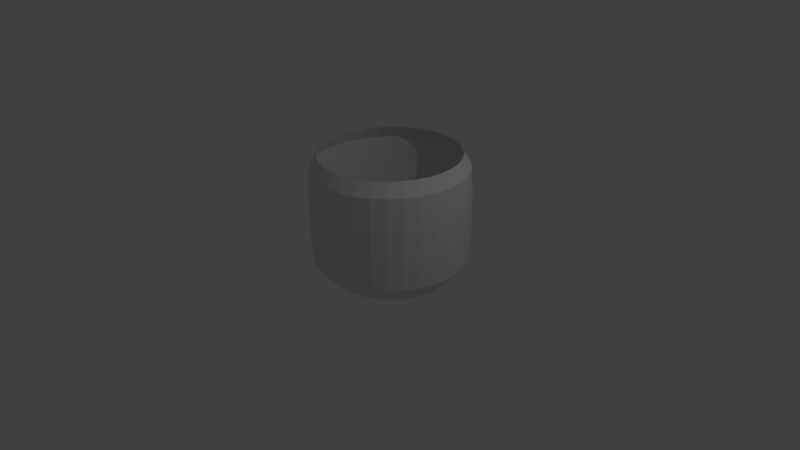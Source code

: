 # Source: cup.blend  (saved by Blender 2.76.0; exported with 4.5.12 LTS)
import bpy
from mathutils import Matrix  # noqa: F401  (used for matrix-valued properties, if any)

bpy.ops.wm.read_factory_settings(use_empty=True)
scene = bpy.context.scene
scene.name = 'Scene'

# ---- collections
col_collection_1 = bpy.data.collections.new('Collection 1'); scene.collection.children.link(col_collection_1)
col_collection_8 = bpy.data.collections.new('Collection 8'); scene.collection.children.link(col_collection_8)

# ---- world
world_world = bpy.data.worlds.new('World'); scene.world = world_world
world_world.color = (0.05088, 0.05088, 0.05088)
world_world.use_sun_shadow = False
world_world.sun_shadow_jitter_overblur = 0.0
world_world.cycles.sampling_method = 'MANUAL'
world_world.cycles.sample_map_resolution = 256

# ---- cameras
cam_camera = bpy.data.cameras.new('Camera')
cam_camera.clip_end = 100.0
cam_camera.lens = 35.0
cam_camera.sensor_width = 32.0
cam_camera.sensor_height = 18.0
cam_camera.ortho_scale = 7.314
cam_camera.dof.focus_distance = 0.0

# ---- lights
light_lamp = bpy.data.lights.new('Lamp', 'POINT')
light_lamp.transmission_factor = 0.0
light_lamp.cutoff_distance = 30.0
light_lamp.energy = 100.0
light_lamp.shadow_buffer_clip_start = 1.001
light_lamp.shadow_soft_size = 0.1
light_lamp.shadow_maximum_resolution = 0.006
light_lamp.use_absolute_resolution = True
light_lamp.cycles.use_multiple_importance_sampling = False

# ---- meshes
me_cylinder = bpy.data.meshes.new('Cylinder')
me_cylinder.from_pydata([(0.0, 0.0, -0.8), (0.0, 1.0, -0.5647), (0.0, 0.8, -0.8), (1.187e-08, 0.9, 0.8068), (0.1561, 0.7846, -0.8), (0.1756, 0.8827, 0.8068), (0.3061, 0.7391, -0.8), (0.3444, 0.8315, 0.8068), (0.4445, 0.6652, -0.8), (0.5, 0.7483, 0.8068), (0.5657, 0.5657, -0.8), (0.6364, 0.6364, 0.8068), (0.6652, 0.4445, -0.8), (0.7483, 0.5, 0.8068), (0.7391, 0.3061, -0.8), (0.8315, 0.3444, 0.8068), (0.7846, 0.1561, -0.8), (0.8827, 0.1756, 0.8068), (0.8, 6.04e-08, -0.8), (0.9, 9.645e-08, 0.8068), (0.7846, -0.1561, -0.8), (0.8827, -0.1756, 0.8068), (0.7391, -0.3061, -0.8), (0.8315, -0.3444, 0.8068), (0.6652, -0.4445, -0.8), (0.7483, -0.5, 0.8068), (0.5657, -0.5657, -0.8), (0.6364, -0.6364, 0.8068), (0.4445, -0.6652, -0.8), (0.5, -0.7483, 0.8068), (0.3061, -0.7391, -0.8), (0.3444, -0.8315, 0.8068), (0.1561, -0.7846, -0.8), (0.1756, -0.8827, 0.8068), (-2.607e-07, -0.8, -0.8), (-2.814e-07, -0.9, 0.8068), (-0.1561, -0.7846, -0.8), (-0.1756, -0.8827, 0.8068), (-0.3061, -0.7391, -0.8), (-0.3444, -0.8315, 0.8068), (-0.4445, -0.6652, -0.8), (-0.5, -0.7483, 0.8068), (-0.5657, -0.5657, -0.8), (-0.6364, -0.6364, 0.8068), (-0.6652, -0.4445, -0.8), (-0.7483, -0.5, 0.8068), (-0.7391, -0.3061, -0.8), (-0.8315, -0.3444, 0.8068), (-0.7846, -0.1561, -0.8), (-0.8827, -0.1756, 0.8068), (-0.8, 7.725e-07, -0.8), (-0.9, 8.975e-07, 0.8068), (-0.7846, 0.1561, -0.8), (-0.8827, 0.1756, 0.8068), (-0.7391, 0.3061, -0.8), (-0.8315, 0.3444, 0.8068), (-0.6652, 0.4445, -0.8), (-0.7483, 0.5, 0.8068), (-0.5657, 0.5657, -0.8), (-0.6364, 0.6364, 0.8068), (-0.4445, 0.6652, -0.8), (-0.5, 0.7483, 0.8068), (-0.3061, 0.7391, -0.8), (-0.3444, 0.8315, 0.8068), (-0.1561, 0.7846, -0.8), (-0.1756, 0.8827, 0.8068), (-1.071e-09, 1.02, -0.1687), (-1.071e-09, 1.02, 0.2393), (0.0, 1.0, 0.6353), (0.1951, 0.9808, 0.6353), (0.199, 1.0, 0.2393), (0.199, 1.0, -0.1687), (0.1951, 0.9808, -0.5647), (0.3827, 0.9239, 0.6353), (0.3903, 0.9424, 0.2393), (0.3903, 0.9424, -0.1687), (0.3827, 0.9239, -0.5647), (0.5556, 0.8315, 0.6353), (0.5667, 0.8481, 0.2393), (0.5667, 0.8481, -0.1687), (0.5556, 0.8315, -0.5647), (0.7071, 0.7071, 0.6353), (0.7212, 0.7212, 0.2393), (0.7212, 0.7212, -0.1687), (0.7071, 0.7071, -0.5647), (0.8315, 0.5556, 0.6353), (0.8481, 0.5667, 0.2393), (0.8481, 0.5667, -0.1687), (0.8315, 0.5556, -0.5647), (0.9239, 0.3827, 0.6353), (0.9424, 0.3903, 0.2393), (0.9424, 0.3903, -0.1687), (0.9239, 0.3827, -0.5647), (0.9808, 0.1951, 0.6353), (1.0, 0.199, 0.2393), (1.0, 0.199, -0.1687), (0.9808, 0.1951, -0.5647), (1.0, 7.55e-08, 0.6353), (1.02, 7.064e-08, 0.2393), (1.02, 7.064e-08, -0.1687), (1.0, 7.55e-08, -0.5647), (0.9808, -0.1951, 0.6353), (1.0, -0.199, 0.2393), (1.0, -0.199, -0.1687), (0.9808, -0.1951, -0.5647), (0.9239, -0.3827, 0.6353), (0.9424, -0.3903, 0.2393), (0.9424, -0.3903, -0.1687), (0.9239, -0.3827, -0.5647), (0.8315, -0.5556, 0.6353), (0.8481, -0.5667, 0.2393), (0.8481, -0.5667, -0.1687), (0.8315, -0.5556, -0.5647), (0.7071, -0.7071, 0.6353), (0.7212, -0.7212, 0.2393), (0.7212, -0.7212, -0.1687), (0.7071, -0.7071, -0.5647), (0.5556, -0.8315, 0.6353), (0.5667, -0.8481, 0.2393), (0.5667, -0.8481, -0.1687), (0.5556, -0.8315, -0.5647), (0.3827, -0.9239, 0.6353), (0.3903, -0.9424, 0.2393), (0.3903, -0.9424, -0.1687), (0.3827, -0.9239, -0.5647), (0.1951, -0.9808, 0.6353), (0.199, -1.0, 0.2393), (0.199, -1.0, -0.1687), (0.1951, -0.9808, -0.5647), (-3.258e-07, -1.0, 0.6353), (-3.334e-07, -1.02, 0.2393), (-3.334e-07, -1.02, -0.1687), (-3.258e-07, -1.0, -0.5647), (-0.1951, -0.9808, 0.6353), (-0.199, -1.0, 0.2393), (-0.199, -1.0, -0.1687), (-0.1951, -0.9808, -0.5647), (-0.3827, -0.9239, 0.6353), (-0.3903, -0.9424, 0.2393), (-0.3903, -0.9424, -0.1687), (-0.3827, -0.9239, -0.5647), (-0.5556, -0.8315, 0.6353), (-0.5667, -0.8481, 0.2393), (-0.5667, -0.8481, -0.1687), (-0.5556, -0.8315, -0.5647), (-0.7071, -0.7071, 0.6353), (-0.7212, -0.7212, 0.2393), (-0.7212, -0.7212, -0.1687), (-0.7071, -0.7071, -0.5647), (-0.8315, -0.5556, 0.6353), (-0.8481, -0.5667, 0.2393), (-0.8481, -0.5667, -0.1687), (-0.8315, -0.5556, -0.5647), (-0.9239, -0.3827, 0.6353), (-0.9424, -0.3903, 0.2393), (-0.9424, -0.3903, -0.1687), (-0.9239, -0.3827, -0.5647), (-0.9808, -0.1951, 0.6353), (-1.0, -0.199, 0.2393), (-1.0, -0.199, -0.1687), (-0.9808, -0.1951, -0.5647), (-1.0, 9.656e-07, 0.6353), (-1.02, 9.785e-07, 0.2393), (-1.02, 9.785e-07, -0.1687), (-1.0, 9.656e-07, -0.5647), (-0.9808, 0.1951, 0.6353), (-1.0, 0.199, 0.2393), (-1.0, 0.199, -0.1687), (-0.9808, 0.1951, -0.5647), (-0.9239, 0.3827, 0.6353), (-0.9424, 0.3903, 0.2393), (-0.9424, 0.3903, -0.1687), (-0.9239, 0.3827, -0.5647), (-0.8315, 0.5556, 0.6353), (-0.8481, 0.5667, 0.2393), (-0.8481, 0.5667, -0.1687), (-0.8315, 0.5556, -0.5647), (-0.7071, 0.7071, 0.6353), (-0.7212, 0.7212, 0.2393), (-0.7212, 0.7212, -0.1687), (-0.7071, 0.7071, -0.5647), (-0.5556, 0.8315, 0.6353), (-0.5667, 0.8481, 0.2393), (-0.5667, 0.8481, -0.1687), (-0.5556, 0.8315, -0.5647), (-0.3827, 0.9239, 0.6353), (-0.3903, 0.9424, 0.2393), (-0.3903, 0.9424, -0.1687), (-0.3827, 0.9239, -0.5647), (-0.1951, 0.9808, 0.6353), (-0.199, 1.0, 0.2393), (-0.199, 1.0, -0.1687), (-0.1951, 0.9808, -0.5647)], [], [(0, 2, 4), (163, 162, 166, 167), (68, 3, 5, 69), (0, 4, 6), (164, 163, 167, 168), (69, 5, 7, 73), (0, 6, 8), (50, 164, 168, 52), (73, 7, 9, 77), (0, 8, 10), (166, 165, 169, 170), (77, 9, 11, 81), (0, 10, 12), (167, 166, 170, 171), (81, 11, 13, 85), (0, 12, 14), (168, 167, 171, 172), (85, 13, 15, 89), (0, 14, 16), (52, 168, 172, 54), (89, 15, 17, 93), (0, 16, 18), (170, 169, 173, 174), (93, 17, 19, 97), (0, 18, 20), (171, 170, 174, 175), (97, 19, 21, 101), (0, 20, 22), (172, 171, 175, 176), (101, 21, 23, 105), (0, 22, 24), (54, 172, 176, 56), (105, 23, 25, 109), (0, 24, 26), (174, 173, 177, 178), (109, 25, 27, 113), (0, 26, 28), (175, 174, 178, 179), (113, 27, 29, 117), (0, 28, 30), (176, 175, 179, 180), (117, 29, 31, 121), (0, 30, 32), (56, 176, 180, 58), (121, 31, 33, 125), (0, 32, 34), (178, 177, 181, 182), (125, 33, 35, 129), (0, 34, 36), (179, 178, 182, 183), (129, 35, 37, 133), (0, 36, 38), (180, 179, 183, 184), (133, 37, 39, 137), (0, 38, 40), (58, 180, 184, 60), (137, 39, 41, 141), (0, 40, 42), (182, 181, 185, 186), (141, 41, 43, 145), (0, 42, 44), (183, 182, 186, 187), (145, 43, 45, 149), (0, 44, 46), (184, 183, 187, 188), (149, 45, 47, 153), (0, 46, 48), (60, 184, 188, 62), (153, 47, 49, 157), (0, 48, 50), (186, 185, 189, 190), (157, 49, 51, 161), (0, 50, 52), (187, 186, 190, 191), (161, 51, 53, 165), (0, 52, 54), (188, 187, 191, 192), (165, 53, 55, 169), (0, 54, 56), (62, 188, 192, 64), (169, 55, 57, 173), (0, 56, 58), (190, 189, 68, 67), (173, 57, 59, 177), (0, 58, 60), (191, 190, 67, 66), (177, 59, 61, 181), (0, 60, 62), (192, 191, 66, 1), (181, 61, 63, 185), (0, 62, 64), (64, 192, 1, 2), (185, 63, 65, 189), (0, 64, 2), (162, 161, 165, 166), (189, 65, 3, 68), (48, 160, 164, 50), (160, 159, 163, 164), (159, 158, 162, 163), (158, 157, 161, 162), (46, 156, 160, 48), (156, 155, 159, 160), (155, 154, 158, 159), (154, 153, 157, 158), (44, 152, 156, 46), (152, 151, 155, 156), (151, 150, 154, 155), (150, 149, 153, 154), (42, 148, 152, 44), (148, 147, 151, 152), (147, 146, 150, 151), (146, 145, 149, 150), (40, 144, 148, 42), (144, 143, 147, 148), (143, 142, 146, 147), (142, 141, 145, 146), (38, 140, 144, 40), (140, 139, 143, 144), (139, 138, 142, 143), (138, 137, 141, 142), (36, 136, 140, 38), (136, 135, 139, 140), (135, 134, 138, 139), (134, 133, 137, 138), (34, 132, 136, 36), (132, 131, 135, 136), (131, 130, 134, 135), (130, 129, 133, 134), (32, 128, 132, 34), (128, 127, 131, 132), (127, 126, 130, 131), (126, 125, 129, 130), (30, 124, 128, 32), (124, 123, 127, 128), (123, 122, 126, 127), (122, 121, 125, 126), (28, 120, 124, 30), (120, 119, 123, 124), (119, 118, 122, 123), (118, 117, 121, 122), (26, 116, 120, 28), (116, 115, 119, 120), (115, 114, 118, 119), (114, 113, 117, 118), (24, 112, 116, 26), (112, 111, 115, 116), (111, 110, 114, 115), (110, 109, 113, 114), (22, 108, 112, 24), (108, 107, 111, 112), (107, 106, 110, 111), (106, 105, 109, 110), (20, 104, 108, 22), (104, 103, 107, 108), (103, 102, 106, 107), (102, 101, 105, 106), (18, 100, 104, 20), (100, 99, 103, 104), (99, 98, 102, 103), (98, 97, 101, 102), (16, 96, 100, 18), (96, 95, 99, 100), (95, 94, 98, 99), (94, 93, 97, 98), (14, 92, 96, 16), (92, 91, 95, 96), (91, 90, 94, 95), (90, 89, 93, 94), (12, 88, 92, 14), (88, 87, 91, 92), (87, 86, 90, 91), (86, 85, 89, 90), (10, 84, 88, 12), (84, 83, 87, 88), (83, 82, 86, 87), (82, 81, 85, 86), (8, 80, 84, 10), (80, 79, 83, 84), (79, 78, 82, 83), (78, 77, 81, 82), (6, 76, 80, 8), (76, 75, 79, 80), (75, 74, 78, 79), (74, 73, 77, 78), (4, 72, 76, 6), (72, 71, 75, 76), (71, 70, 74, 75), (70, 69, 73, 74), (2, 1, 72, 4), (1, 66, 71, 72), (66, 67, 70, 71), (67, 68, 69, 70)])
me_cylinder.use_remesh_preserve_volume = False
me_cylinder.use_remesh_preserve_attributes = False
me_cylinder.use_mirror_vertex_groups = False
me_cylinder.update()

# ---- curves / text
cu_nurbspath = bpy.data.curves.new('NurbsPath', 'CURVE')
cu_nurbspath.dimensions = '3D'
_sp = cu_nurbspath.splines.new('NURBS'); _sp.points.add(4)
_sp.points.foreach_set('co', [-2.0, 0.0, 0.0, 1.0, 0.7377, 1.675, -0.6066, 1.0, -0.5164, -0.7516, 0.7406, 1.0, 0.4269, -0.761, 0.4405, 1.0, 0.9899, -1.139, -0.2808, 1.0])
_sp.order_u = 5
_sp.order_v = 0
_sp.use_endpoint_u = True
cu_nurbspath.use_path = True
cu_nurbspath.use_path_clamp = True
cu_nurbspath.bevel_resolution = 0
cu_nurbspath.fill_mode = 'HALF'

# ---- objects
ob_cylinder = bpy.data.objects.new('Cylinder', me_cylinder)
ob_lamp = bpy.data.objects.new('Lamp', light_lamp)
ob_camera = bpy.data.objects.new('Camera', cam_camera)
ob_nurbspath = bpy.data.objects.new('NurbsPath', cu_nurbspath)

# ---- transforms, parenting, visibility, modifiers, constraints
ob_cylinder.location = (0.1516, 0.1743, 0.5927)
ob_cylinder.lineart.crease_threshold = 0.0
ob_lamp.location = (4.076, 1.005, 5.904)
ob_lamp.rotation_euler = (0.6503, 0.05522, 1.866)
ob_lamp.lock_rotations_4d = False
ob_lamp.empty_display_type = 'ARROWS'
ob_lamp.color = (0.0, 0.0, 0.0, 0.0)
ob_lamp.lineart.crease_threshold = 0.0
ob_camera.location = (7.481, -6.508, 5.344)
ob_camera.rotation_euler = (1.109, 0.01082, 0.8149)
ob_camera.lock_rotations_4d = False
ob_camera.empty_display_type = 'ARROWS'
ob_camera.color = (0.0, 0.0, 0.0, 0.0)
ob_camera.display_type = 'WIRE'
ob_camera.lineart.crease_threshold = 0.0
ob_nurbspath.location = (2.953, 1.78, -0.08694)
ob_nurbspath.lineart.crease_threshold = 0.0

# ---- collection membership
col_collection_1.objects.link(ob_cylinder)
col_collection_1.objects.link(ob_lamp)
col_collection_1.objects.link(ob_camera)
col_collection_8.objects.link(ob_nurbspath)

# ---- scene / render settings (as saved in the file)
scene.camera = ob_camera
scene.frame_start = 1; scene.frame_end = 250; scene.frame_set(1)
scene.render.engine = 'CYCLES'
scene.render.resolution_percentage = 50
scene.render.dither_intensity = 0.0
scene.cycles.use_denoising = False
scene.cycles.samples = 10
scene.cycles.sampling_pattern = 'TABULATED_SOBOL'
scene.cycles.light_sampling_threshold = 0.0
scene.cycles.use_adaptive_sampling = False
scene.cycles.use_light_tree = False
scene.cycles.blur_glossy = 0.0
scene.cycles.pixel_filter_type = 'GAUSSIAN'
scene.cycles.sample_clamp_indirect = 0.0
scene.view_settings.view_transform = 'Standard'
bpy.context.view_layer.update()
